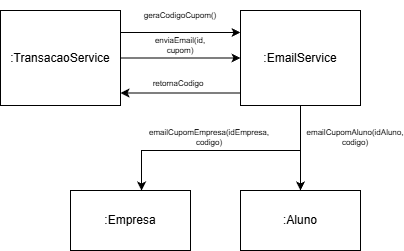

The diagram above was exported from draw.io. Its source (the exported page's mxGraphModel, read from the mxfile embedded in the PNG):
<mxGraphModel dx="1426" dy="777" grid="1" gridSize="10" guides="1" tooltips="1" connect="1" arrows="1" fold="1" page="1" pageScale="1" pageWidth="827" pageHeight="1169" math="0" shadow="0">
  <root>
    <mxCell id="0" />
    <mxCell id="1" parent="0" />
    <mxCell id="XzRK39ewXUZaWe5i0E9x-2" parent="1" style="rounded=0;whiteSpace=wrap;html=1;" value=":Aluno" vertex="1">
      <mxGeometry height="60" width="120" x="770" y="220" as="geometry" />
    </mxCell>
    <mxCell id="XzRK39ewXUZaWe5i0E9x-5" parent="1" style="rounded=0;whiteSpace=wrap;html=1;" value=":Empresa" vertex="1">
      <mxGeometry height="60" width="120" x="600" y="220" as="geometry" />
    </mxCell>
    <mxCell id="XzRK39ewXUZaWe5i0E9x-16" edge="1" parent="1" style="edgeStyle=orthogonalEdgeStyle;rounded=0;orthogonalLoop=1;jettySize=auto;html=1;entryX=0;entryY=0.5;entryDx=0;entryDy=0;">
      <mxGeometry relative="1" as="geometry">
        <mxPoint x="650" y="62" as="sourcePoint" />
        <mxPoint x="770" y="62" as="targetPoint" />
      </mxGeometry>
    </mxCell>
    <mxCell id="XzRK39ewXUZaWe5i0E9x-21" edge="1" parent="1" source="XzRK39ewXUZaWe5i0E9x-8" style="edgeStyle=orthogonalEdgeStyle;rounded=0;orthogonalLoop=1;jettySize=auto;html=1;entryX=0;entryY=0.5;entryDx=0;entryDy=0;" target="XzRK39ewXUZaWe5i0E9x-10">
      <mxGeometry relative="1" as="geometry" />
    </mxCell>
    <mxCell id="XzRK39ewXUZaWe5i0E9x-8" parent="1" style="rounded=0;whiteSpace=wrap;html=1;" value=":TransacaoService" vertex="1">
      <mxGeometry height="95" width="120" x="530" y="40" as="geometry" />
    </mxCell>
    <mxCell id="XzRK39ewXUZaWe5i0E9x-18" edge="1" parent="1" style="edgeStyle=orthogonalEdgeStyle;rounded=0;orthogonalLoop=1;jettySize=auto;html=1;entryX=1;entryY=0.5;entryDx=0;entryDy=0;">
      <mxGeometry relative="1" as="geometry">
        <mxPoint x="770" y="122.5" as="sourcePoint" />
        <mxPoint x="650" y="122.5" as="targetPoint" />
      </mxGeometry>
    </mxCell>
    <mxCell id="XzRK39ewXUZaWe5i0E9x-23" edge="1" parent="1" source="XzRK39ewXUZaWe5i0E9x-10" style="edgeStyle=orthogonalEdgeStyle;rounded=0;orthogonalLoop=1;jettySize=auto;html=1;" target="XzRK39ewXUZaWe5i0E9x-2">
      <mxGeometry relative="1" as="geometry" />
    </mxCell>
    <mxCell id="XzRK39ewXUZaWe5i0E9x-10" parent="1" style="rounded=0;whiteSpace=wrap;html=1;" value=":EmailService" vertex="1">
      <mxGeometry height="95" width="120" x="770" y="40" as="geometry" />
    </mxCell>
    <mxCell id="XzRK39ewXUZaWe5i0E9x-17" parent="1" style="text;html=1;whiteSpace=wrap;strokeColor=none;fillColor=none;align=center;verticalAlign=middle;rounded=0;fontSize=8;" value="geraCodigoCupom()" vertex="1">
      <mxGeometry height="30" width="60" x="680" y="30" as="geometry" />
    </mxCell>
    <mxCell id="XzRK39ewXUZaWe5i0E9x-19" parent="1" style="text;html=1;whiteSpace=wrap;strokeColor=none;fillColor=none;align=center;verticalAlign=middle;rounded=0;fontSize=8;" value="retornaCodigo" vertex="1">
      <mxGeometry height="30" width="60" x="678" y="98" as="geometry" />
    </mxCell>
    <mxCell id="XzRK39ewXUZaWe5i0E9x-22" parent="1" style="text;html=1;whiteSpace=wrap;strokeColor=none;fillColor=none;align=center;verticalAlign=middle;rounded=0;fontSize=8;" value="enviaEmail(id, cupom)" vertex="1">
      <mxGeometry height="30" width="60" x="680" y="60" as="geometry" />
    </mxCell>
    <mxCell id="XzRK39ewXUZaWe5i0E9x-24" parent="1" style="text;html=1;whiteSpace=wrap;strokeColor=none;fillColor=none;align=center;verticalAlign=middle;rounded=0;fontSize=8;" value="emailCupomAluno(idAluno, codigo)" vertex="1">
      <mxGeometry height="30" width="90" x="840" y="152" as="geometry" />
    </mxCell>
    <mxCell id="XzRK39ewXUZaWe5i0E9x-25" edge="1" parent="1" source="XzRK39ewXUZaWe5i0E9x-10" style="edgeStyle=orthogonalEdgeStyle;rounded=0;orthogonalLoop=1;jettySize=auto;html=1;entryX=0.592;entryY=0.001;entryDx=0;entryDy=0;entryPerimeter=0;" target="XzRK39ewXUZaWe5i0E9x-5">
      <mxGeometry relative="1" as="geometry">
        <Array as="points">
          <mxPoint x="830" y="180" />
          <mxPoint x="671" y="180" />
        </Array>
      </mxGeometry>
    </mxCell>
    <mxCell id="XzRK39ewXUZaWe5i0E9x-26" parent="1" style="text;html=1;whiteSpace=wrap;strokeColor=none;fillColor=none;align=center;verticalAlign=middle;rounded=0;fontSize=8;" value="emailCupomEmpresa(idEmpresa, codigo)" vertex="1">
      <mxGeometry height="30" width="60" x="709" y="152" as="geometry" />
    </mxCell>
  </root>
</mxGraphModel>